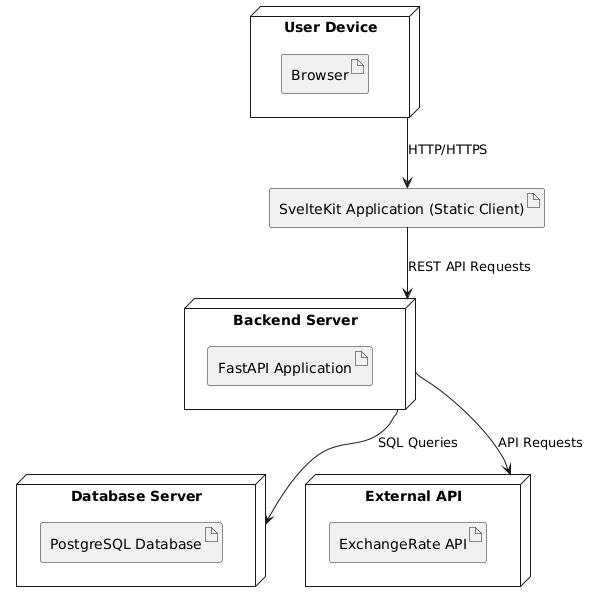

The diagram above was rendered by PlantUML. Its source (embedded in the PNG):
@startuml
node "User Device" as UserDevice {
    artifact "Browser"
}

artifact "SvelteKit Application (Static Client)" as FrontendClient

node "Backend Server" as Backend {
    artifact "FastAPI Application"
}

node "Database Server" as Database {
    artifact "PostgreSQL Database"
}

node "External API" as ExchangeRateAPI {
    artifact "ExchangeRate API"
}

UserDevice --> FrontendClient : HTTP/HTTPS
FrontendClient --> Backend : REST API Requests
Backend --> Database : SQL Queries
Backend --> ExchangeRateAPI : API Requests
@enduml